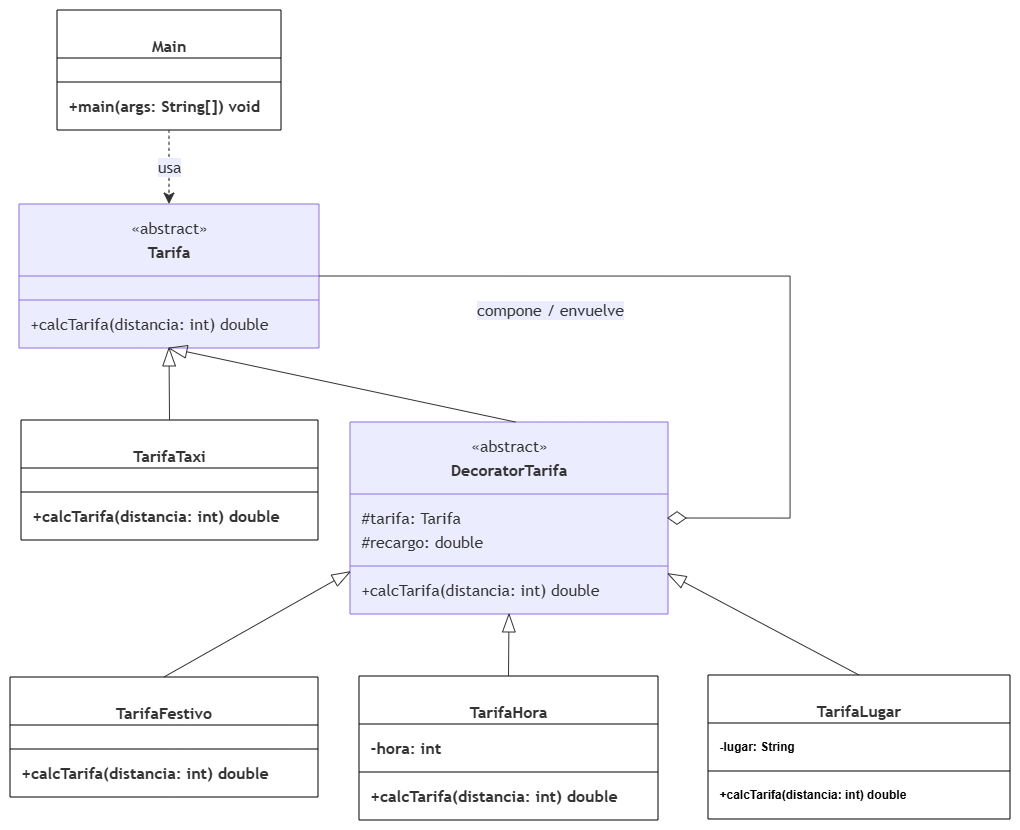

The diagram above was exported from draw.io. Its source (the exported page's mxGraphModel, read from the mxfile embedded in the PNG):
<mxGraphModel dx="1373" dy="923" grid="1" gridSize="10" guides="1" tooltips="1" connect="1" arrows="1" fold="1" page="1" pageScale="1" pageWidth="850" pageHeight="1100" math="0" shadow="0">
  <root>
    <mxCell id="0" />
    <mxCell id="1" parent="0" />
    <UserObject label="" mermaidData="{&#10;  &quot;data&quot;: &quot;classDiagram\n    class Main {\n        +main(args: String[]) void\n    }\n\n    class Tarifa {\n        &lt;&lt;abstract&gt;&gt;\n        +calcTarifa(distancia: int) double\n    }\n    \n    class TarifaTaxi {\n        +calcTarifa(distancia: int) double\n    }\n    \n    class DecoratorTarifa {\n        &lt;&lt;abstract&gt;&gt;\n        #tarifa: Tarifa\n        #recargo: double\n        +calcTarifa(distancia: int) double\n    }\n    \n    class TarifaFestivo {\n        +calcTarifa(distancia: int) double\n    }\n    \n    class TarifaHora {\n        -hora: int\n        +calcTarifa(distancia: int) double\n    }\n    \n    class TarifaLugar {\n        -lugar: String\n        +calcTarifa(distancia: int) double\n    }\n\n    %% Relación del Cliente / Main\n    Main ..&gt; Tarifa : usa\n\n    %% Jerarquía de Herencia y Composición\n    Tarifa &lt;|-- TarifaTaxi\n    Tarifa &lt;|-- DecoratorTarifa\n    \n    DecoratorTarifa o-- Tarifa : compone / envuelve\n    \n    DecoratorTarifa &lt;|-- TarifaFestivo\n    DecoratorTarifa &lt;|-- TarifaHora\n    DecoratorTarifa &lt;|-- TarifaLugar&quot;,&#10;  &quot;config&quot;: null&#10;}" id="dndm30_9_kyhCTq47hjr-33">
      <mxCell connectable="0" parent="1" style="group;transparentBounds=1;editIcon=1;lockedGroup=0;groupPadding=10;" vertex="1">
        <mxGeometry height="246" width="1020" as="geometry" />
      </mxCell>
    </UserObject>
    <UserObject label="&lt;b&gt;Main&lt;/b&gt;" mermaidId="n:Main" mermaidBaseStyle="swimlane;html=1;fontStyle=1;fontSize=16;align=center;verticalAlign=middle;horizontal=1;childLayout=stackLayout;startSize=48;horizontalStack=0;resizeParent=1;resizeParentMax=0;resizeLast=0;collapsible=0;marginTop=12;marginBottom=12;stackSpacing=0;swimlaneFillColor=light-dark(#ECECFF,#1f2020);whiteSpace=wrap;fillColor=light-dark(#ECECFF,#1f2020);strokeColor=light-dark(#9370DB,#cccccc);fontColor=light-dark(#333333,#cccccc);fontFamily=Trebuchet MS,Verdana,Arial,sans-serif;" mermaidBaseValue="&lt;b&gt;Main&lt;/b&gt;" id="dndm30_9_kyhCTq47hjr-34">
      <mxCell parent="dndm30_9_kyhCTq47hjr-33" style="swimlane;html=1;fontStyle=1;fontSize=16;align=center;verticalAlign=middle;horizontal=1;childLayout=stackLayout;startSize=48;horizontalStack=0;resizeParent=1;resizeParentMax=0;resizeLast=0;collapsible=0;marginTop=12;marginBottom=12;stackSpacing=0;whiteSpace=wrap;fillColor=default;strokeColor=default;fontColor=light-dark(#333333,#cccccc);fontFamily=Trebuchet MS,Verdana,Arial,sans-serif;spacingTop=24;" vertex="1">
        <mxGeometry height="120" width="224" x="257" y="30" as="geometry" />
      </mxCell>
    </UserObject>
    <mxCell id="dndm30_9_kyhCTq47hjr-35" parent="dndm30_9_kyhCTq47hjr-34" style="line;fillColor=default;rotatable=0;points=[];strokeColor=default;align=center;verticalAlign=middle;spacingTop=24;fontFamily=Trebuchet MS,Verdana,Arial,sans-serif;fontSize=16;fontColor=light-dark(#333333,#cccccc);fontStyle=1;horizontal=1;strokeWidth=1;" vertex="1">
      <mxGeometry height="24" width="224" y="60" as="geometry" />
    </mxCell>
    <mxCell id="dndm30_9_kyhCTq47hjr-36" parent="dndm30_9_kyhCTq47hjr-34" style="text;fontSize=16;strokeColor=none;fillColor=none;align=left;verticalAlign=middle;spacingLeft=10;spacingRight=12;spacingBottom=2;overflow=hidden;rotatable=0;points=[[0,0.5],[1,0.5]];portConstraint=eastwest;fontFamily=Trebuchet MS,Verdana,Arial,sans-serif;fontColor=light-dark(#333333,#cccccc);fontStyle=1;horizontal=1;" value="+main(args: String[]) void" vertex="1">
      <mxGeometry height="24" width="224" y="84" as="geometry" />
    </mxCell>
    <UserObject label="&lt;b&gt;Tarifa&lt;/b&gt;" mermaidId="n:Tarifa" mermaidBaseStyle="swimlane;html=1;fontStyle=1;fontSize=16;align=center;verticalAlign=middle;horizontal=1;childLayout=stackLayout;startSize=72;horizontalStack=0;resizeParent=1;resizeParentMax=0;resizeLast=0;collapsible=0;marginTop=12;marginBottom=12;stackSpacing=0;swimlaneFillColor=light-dark(#ECECFF,#1f2020);whiteSpace=wrap;spacingTop=24;fillColor=light-dark(#ECECFF,#1f2020);strokeColor=light-dark(#9370DB,#cccccc);fontColor=light-dark(#333333,#cccccc);fontFamily=Trebuchet MS,Verdana,Arial,sans-serif;" mermaidBaseValue="&lt;b&gt;Tarifa&lt;/b&gt;" id="dndm30_9_kyhCTq47hjr-37">
      <mxCell parent="dndm30_9_kyhCTq47hjr-33" style="swimlane;html=1;fontStyle=1;fontSize=16;align=center;verticalAlign=middle;horizontal=1;childLayout=stackLayout;startSize=72;horizontalStack=0;resizeParent=1;resizeParentMax=0;resizeLast=0;collapsible=0;marginTop=12;marginBottom=12;stackSpacing=0;swimlaneFillColor=light-dark(#ECECFF,#1f2020);whiteSpace=wrap;spacingTop=24;fillColor=light-dark(#ECECFF,#1f2020);strokeColor=light-dark(#9370DB,#cccccc);fontColor=light-dark(#333333,#cccccc);fontFamily=Trebuchet MS,Verdana,Arial,sans-serif;" vertex="1">
        <mxGeometry height="144" width="300" x="219" y="224" as="geometry" />
      </mxCell>
    </UserObject>
    <mxCell id="dndm30_9_kyhCTq47hjr-38" parent="dndm30_9_kyhCTq47hjr-37" style="text;html=1;strokeColor=none;fillColor=none;align=center;verticalAlign=middle;fontSize=16;movable=0;resizable=0;rotatable=0;points=[];fontFamily=Trebuchet MS,Verdana,Arial,sans-serif;fontColor=light-dark(#333333,#cccccc);" value="«abstract»" vertex="1">
      <mxGeometry height="24" width="300" y="12" as="geometry" />
    </mxCell>
    <mxCell id="dndm30_9_kyhCTq47hjr-39" parent="dndm30_9_kyhCTq47hjr-37" style="line;strokeWidth=1;fillColor=none;spacingLeft=3;spacingRight=3;rotatable=0;points=[];strokeColor=inherit;" vertex="1">
      <mxGeometry height="24" width="300" y="84" as="geometry" />
    </mxCell>
    <mxCell id="dndm30_9_kyhCTq47hjr-40" parent="dndm30_9_kyhCTq47hjr-37" style="text;fontSize=16;strokeColor=none;fillColor=none;align=left;verticalAlign=middle;spacingLeft=10;spacingRight=12;spacingBottom=2;overflow=hidden;rotatable=0;points=[[0,0.5],[1,0.5]];portConstraint=eastwest;fontFamily=Trebuchet MS,Verdana,Arial,sans-serif;fontColor=light-dark(#333333,#cccccc);" value="+calcTarifa(distancia: int) double" vertex="1">
      <mxGeometry height="24" width="300" y="108" as="geometry" />
    </mxCell>
    <UserObject label="&lt;b&gt;TarifaTaxi&lt;/b&gt;" mermaidId="n:TarifaTaxi" mermaidBaseStyle="swimlane;html=1;fontStyle=1;fontSize=16;align=center;verticalAlign=middle;horizontal=1;childLayout=stackLayout;startSize=48;horizontalStack=0;resizeParent=1;resizeParentMax=0;resizeLast=0;collapsible=0;marginTop=12;marginBottom=12;stackSpacing=0;swimlaneFillColor=light-dark(#ECECFF,#1f2020);whiteSpace=wrap;fillColor=light-dark(#ECECFF,#1f2020);strokeColor=light-dark(#9370DB,#cccccc);fontColor=light-dark(#333333,#cccccc);fontFamily=Trebuchet MS,Verdana,Arial,sans-serif;" mermaidBaseValue="&lt;b&gt;TarifaTaxi&lt;/b&gt;" id="dndm30_9_kyhCTq47hjr-41">
      <mxCell parent="dndm30_9_kyhCTq47hjr-33" style="swimlane;html=1;fontStyle=1;fontSize=16;align=center;verticalAlign=middle;horizontal=1;childLayout=stackLayout;startSize=48;horizontalStack=0;resizeParent=1;resizeParentMax=0;resizeLast=0;collapsible=0;marginTop=12;marginBottom=12;stackSpacing=0;whiteSpace=wrap;fillColor=default;strokeColor=default;fontColor=light-dark(#333333,#cccccc);fontFamily=Trebuchet MS,Verdana,Arial,sans-serif;spacingTop=24;" vertex="1">
        <mxGeometry height="120" width="297" x="221" y="440" as="geometry" />
      </mxCell>
    </UserObject>
    <mxCell id="dndm30_9_kyhCTq47hjr-42" parent="dndm30_9_kyhCTq47hjr-41" style="line;fillColor=default;rotatable=0;points=[];strokeColor=default;align=center;verticalAlign=middle;spacingTop=24;fontFamily=Trebuchet MS,Verdana,Arial,sans-serif;fontSize=16;fontColor=light-dark(#333333,#cccccc);fontStyle=1;horizontal=1;strokeWidth=1;" vertex="1">
      <mxGeometry height="24" width="297" y="60" as="geometry" />
    </mxCell>
    <mxCell id="dndm30_9_kyhCTq47hjr-43" parent="dndm30_9_kyhCTq47hjr-41" style="text;fontSize=16;strokeColor=none;fillColor=none;align=left;verticalAlign=middle;spacingLeft=10;spacingRight=12;spacingBottom=2;overflow=hidden;rotatable=0;points=[[0,0.5],[1,0.5]];portConstraint=eastwest;fontFamily=Trebuchet MS,Verdana,Arial,sans-serif;fontColor=light-dark(#333333,#cccccc);fontStyle=1;horizontal=1;" value="+calcTarifa(distancia: int) double" vertex="1">
      <mxGeometry height="24" width="297" y="84" as="geometry" />
    </mxCell>
    <UserObject label="&lt;b&gt;DecoratorTarifa&lt;/b&gt;" mermaidId="n:DecoratorTarifa" mermaidBaseStyle="swimlane;html=1;fontStyle=1;fontSize=16;align=center;verticalAlign=middle;horizontal=1;childLayout=stackLayout;startSize=72;horizontalStack=0;resizeParent=1;resizeParentMax=0;resizeLast=0;collapsible=0;marginTop=12;marginBottom=12;stackSpacing=0;swimlaneFillColor=light-dark(#ECECFF,#1f2020);whiteSpace=wrap;spacingTop=24;fillColor=light-dark(#ECECFF,#1f2020);strokeColor=light-dark(#9370DB,#cccccc);fontColor=light-dark(#333333,#cccccc);fontFamily=Trebuchet MS,Verdana,Arial,sans-serif;" mermaidBaseValue="&lt;b&gt;DecoratorTarifa&lt;/b&gt;" id="dndm30_9_kyhCTq47hjr-44">
      <mxCell parent="dndm30_9_kyhCTq47hjr-33" style="swimlane;html=1;fontStyle=1;fontSize=16;align=center;verticalAlign=middle;horizontal=1;childLayout=stackLayout;startSize=72;horizontalStack=0;resizeParent=1;resizeParentMax=0;resizeLast=0;collapsible=0;marginTop=12;marginBottom=12;stackSpacing=0;swimlaneFillColor=light-dark(#ECECFF,#1f2020);whiteSpace=wrap;spacingTop=24;fillColor=light-dark(#ECECFF,#1f2020);strokeColor=light-dark(#9370DB,#cccccc);fontColor=light-dark(#333333,#cccccc);fontFamily=Trebuchet MS,Verdana,Arial,sans-serif;" vertex="1">
        <mxGeometry height="192" width="318" x="550" y="442" as="geometry" />
      </mxCell>
    </UserObject>
    <mxCell id="dndm30_9_kyhCTq47hjr-45" parent="dndm30_9_kyhCTq47hjr-44" style="text;html=1;strokeColor=none;fillColor=none;align=center;verticalAlign=middle;fontSize=16;movable=0;resizable=0;rotatable=0;points=[];fontFamily=Trebuchet MS,Verdana,Arial,sans-serif;fontColor=light-dark(#333333,#cccccc);" value="«abstract»" vertex="1">
      <mxGeometry height="24" width="318" y="12" as="geometry" />
    </mxCell>
    <mxCell id="dndm30_9_kyhCTq47hjr-46" parent="dndm30_9_kyhCTq47hjr-44" style="text;fontSize=16;strokeColor=none;fillColor=none;align=left;verticalAlign=middle;spacingLeft=10;spacingRight=12;spacingBottom=2;overflow=hidden;rotatable=0;points=[[0,0.5],[1,0.5]];portConstraint=eastwest;fontFamily=Trebuchet MS,Verdana,Arial,sans-serif;fontColor=light-dark(#333333,#cccccc);" value="#tarifa: Tarifa" vertex="1">
      <mxGeometry height="24" width="318" y="84" as="geometry" />
    </mxCell>
    <mxCell id="dndm30_9_kyhCTq47hjr-47" parent="dndm30_9_kyhCTq47hjr-44" style="text;fontSize=16;strokeColor=none;fillColor=none;align=left;verticalAlign=middle;spacingLeft=10;spacingRight=12;spacingBottom=2;overflow=hidden;rotatable=0;points=[[0,0.5],[1,0.5]];portConstraint=eastwest;fontFamily=Trebuchet MS,Verdana,Arial,sans-serif;fontColor=light-dark(#333333,#cccccc);" value="#recargo: double" vertex="1">
      <mxGeometry height="24" width="318" y="108" as="geometry" />
    </mxCell>
    <mxCell id="dndm30_9_kyhCTq47hjr-48" parent="dndm30_9_kyhCTq47hjr-44" style="line;strokeWidth=1;fillColor=none;spacingLeft=3;spacingRight=3;rotatable=0;points=[];strokeColor=inherit;" vertex="1">
      <mxGeometry height="24" width="318" y="132" as="geometry" />
    </mxCell>
    <mxCell id="dndm30_9_kyhCTq47hjr-49" parent="dndm30_9_kyhCTq47hjr-44" style="text;fontSize=16;strokeColor=none;fillColor=none;align=left;verticalAlign=middle;spacingLeft=10;spacingRight=12;spacingBottom=2;overflow=hidden;rotatable=0;points=[[0,0.5],[1,0.5]];portConstraint=eastwest;fontFamily=Trebuchet MS,Verdana,Arial,sans-serif;fontColor=light-dark(#333333,#cccccc);" value="+calcTarifa(distancia: int) double" vertex="1">
      <mxGeometry height="24" width="318" y="156" as="geometry" />
    </mxCell>
    <UserObject label="&lt;b&gt;TarifaFestivo&lt;/b&gt;" mermaidId="n:TarifaFestivo" mermaidBaseStyle="swimlane;html=1;fontStyle=1;fontSize=16;align=center;verticalAlign=middle;horizontal=1;childLayout=stackLayout;startSize=48;horizontalStack=0;resizeParent=1;resizeParentMax=0;resizeLast=0;collapsible=0;marginTop=12;marginBottom=12;stackSpacing=0;swimlaneFillColor=light-dark(#ECECFF,#1f2020);whiteSpace=wrap;fillColor=light-dark(#ECECFF,#1f2020);strokeColor=light-dark(#9370DB,#cccccc);fontColor=light-dark(#333333,#cccccc);fontFamily=Trebuchet MS,Verdana,Arial,sans-serif;" mermaidBaseValue="&lt;b&gt;TarifaFestivo&lt;/b&gt;" id="dndm30_9_kyhCTq47hjr-50">
      <mxCell parent="dndm30_9_kyhCTq47hjr-33" style="swimlane;html=1;fontStyle=1;fontSize=16;align=center;verticalAlign=middle;horizontal=1;childLayout=stackLayout;startSize=48;horizontalStack=0;resizeParent=1;resizeParentMax=0;resizeLast=0;collapsible=0;marginTop=12;marginBottom=12;stackSpacing=0;whiteSpace=wrap;fillColor=default;strokeColor=default;fontColor=light-dark(#333333,#cccccc);fontFamily=Trebuchet MS,Verdana,Arial,sans-serif;spacingTop=24;" vertex="1">
        <mxGeometry height="120" width="308" x="210" y="697" as="geometry" />
      </mxCell>
    </UserObject>
    <mxCell id="dndm30_9_kyhCTq47hjr-51" parent="dndm30_9_kyhCTq47hjr-50" style="line;fillColor=default;rotatable=0;points=[];strokeColor=default;align=center;verticalAlign=middle;fontFamily=Trebuchet MS,Verdana,Arial,sans-serif;fontSize=16;fontColor=light-dark(#333333,#cccccc);fontStyle=1;horizontal=1;spacingTop=24;strokeWidth=1;" vertex="1">
      <mxGeometry height="24" width="308" y="60" as="geometry" />
    </mxCell>
    <mxCell id="dndm30_9_kyhCTq47hjr-52" parent="dndm30_9_kyhCTq47hjr-50" style="text;fontSize=16;strokeColor=none;fillColor=none;align=left;verticalAlign=middle;spacingLeft=10;spacingRight=12;spacingBottom=2;overflow=hidden;rotatable=0;points=[[0,0.5],[1,0.5]];portConstraint=eastwest;fontFamily=Trebuchet MS,Verdana,Arial,sans-serif;fontColor=light-dark(#333333,#cccccc);fontStyle=1;horizontal=1;" value="+calcTarifa(distancia: int) double" vertex="1">
      <mxGeometry height="24" width="308" y="84" as="geometry" />
    </mxCell>
    <UserObject label="&lt;b&gt;TarifaHora&lt;/b&gt;" mermaidId="n:TarifaHora" mermaidBaseStyle="swimlane;html=1;fontStyle=1;fontSize=16;align=center;verticalAlign=middle;horizontal=1;childLayout=stackLayout;startSize=48;horizontalStack=0;resizeParent=1;resizeParentMax=0;resizeLast=0;collapsible=0;marginTop=12;marginBottom=12;stackSpacing=0;swimlaneFillColor=light-dark(#ECECFF,#1f2020);whiteSpace=wrap;fillColor=light-dark(#ECECFF,#1f2020);strokeColor=light-dark(#9370DB,#cccccc);fontColor=light-dark(#333333,#cccccc);fontFamily=Trebuchet MS,Verdana,Arial,sans-serif;" mermaidBaseValue="&lt;b&gt;TarifaHora&lt;/b&gt;" id="dndm30_9_kyhCTq47hjr-53">
      <mxCell parent="dndm30_9_kyhCTq47hjr-33" style="swimlane;html=1;fontStyle=1;fontSize=16;align=center;verticalAlign=middle;horizontal=1;childLayout=stackLayout;startSize=48;horizontalStack=0;resizeParent=1;resizeParentMax=0;resizeLast=0;collapsible=0;marginTop=12;marginBottom=12;stackSpacing=0;whiteSpace=wrap;fillColor=default;strokeColor=default;fontColor=light-dark(#333333,#cccccc);fontFamily=Trebuchet MS,Verdana,Arial,sans-serif;spacingTop=24;" vertex="1">
        <mxGeometry height="144" width="299" x="559" y="696" as="geometry" />
      </mxCell>
    </UserObject>
    <mxCell id="dndm30_9_kyhCTq47hjr-54" parent="dndm30_9_kyhCTq47hjr-53" style="text;fontSize=16;strokeColor=none;fillColor=none;align=left;verticalAlign=middle;spacingLeft=10;spacingRight=12;spacingBottom=2;overflow=hidden;rotatable=0;points=[[0,0.5],[1,0.5]];portConstraint=eastwest;fontFamily=Trebuchet MS,Verdana,Arial,sans-serif;fontColor=light-dark(#333333,#cccccc);fontStyle=1;horizontal=1;" value="-hora: int" vertex="1">
      <mxGeometry height="24" width="299" y="60" as="geometry" />
    </mxCell>
    <mxCell id="dndm30_9_kyhCTq47hjr-55" parent="dndm30_9_kyhCTq47hjr-53" style="line;fillColor=default;rotatable=0;points=[];strokeColor=default;align=center;verticalAlign=middle;fontFamily=Trebuchet MS,Verdana,Arial,sans-serif;fontSize=16;fontColor=light-dark(#333333,#cccccc);fontStyle=1;horizontal=1;spacingTop=24;strokeWidth=1;" vertex="1">
      <mxGeometry height="24" width="299" y="84" as="geometry" />
    </mxCell>
    <mxCell id="dndm30_9_kyhCTq47hjr-56" parent="dndm30_9_kyhCTq47hjr-53" style="text;fontSize=16;strokeColor=none;fillColor=none;align=left;verticalAlign=middle;spacingLeft=10;spacingRight=12;spacingBottom=2;overflow=hidden;rotatable=0;points=[[0,0.5],[1,0.5]];portConstraint=eastwest;fontFamily=Trebuchet MS,Verdana,Arial,sans-serif;fontColor=light-dark(#333333,#cccccc);fontStyle=1;horizontal=1;" value="+calcTarifa(distancia: int) double" vertex="1">
      <mxGeometry height="24" width="299" y="108" as="geometry" />
    </mxCell>
    <UserObject label="&lt;b&gt;TarifaLugar&lt;/b&gt;" mermaidId="n:TarifaLugar" mermaidBaseStyle="swimlane;html=1;fontStyle=1;fontSize=16;align=center;verticalAlign=middle;horizontal=1;childLayout=stackLayout;startSize=48;horizontalStack=0;resizeParent=1;resizeParentMax=0;resizeLast=0;collapsible=0;marginTop=12;marginBottom=12;stackSpacing=0;swimlaneFillColor=light-dark(#ECECFF,#1f2020);whiteSpace=wrap;fillColor=light-dark(#ECECFF,#1f2020);strokeColor=light-dark(#9370DB,#cccccc);fontColor=light-dark(#333333,#cccccc);fontFamily=Trebuchet MS,Verdana,Arial,sans-serif;" mermaidBaseValue="&lt;b&gt;TarifaLugar&lt;/b&gt;" id="dndm30_9_kyhCTq47hjr-57">
      <mxCell parent="dndm30_9_kyhCTq47hjr-33" style="swimlane;html=1;fontStyle=1;fontSize=16;align=center;verticalAlign=middle;horizontal=1;childLayout=stackLayout;startSize=48;horizontalStack=0;resizeParent=1;resizeParentMax=0;resizeLast=0;collapsible=0;marginTop=12;marginBottom=12;stackSpacing=0;whiteSpace=wrap;fillColor=default;strokeColor=default;fontColor=light-dark(#333333,#cccccc);fontFamily=Trebuchet MS,Verdana,Arial,sans-serif;spacingTop=24;" vertex="1">
        <mxGeometry height="144" width="302" x="908" y="695" as="geometry" />
      </mxCell>
    </UserObject>
    <mxCell id="dndm30_9_kyhCTq47hjr-58" parent="dndm30_9_kyhCTq47hjr-57" style="text;fontSize=12;strokeColor=none;fillColor=none;align=left;verticalAlign=middle;spacingLeft=10;spacingRight=12;spacingBottom=2;overflow=hidden;rotatable=0;points=[[0,0.5],[1,0.5]];portConstraint=eastwest;fontFamily=Helvetica;fontColor=default;fontStyle=1;horizontal=1;" value="-lugar: String" vertex="1">
      <mxGeometry height="24" width="302" y="60" as="geometry" />
    </mxCell>
    <mxCell id="dndm30_9_kyhCTq47hjr-59" parent="dndm30_9_kyhCTq47hjr-57" style="line;fillColor=default;rotatable=0;points=[];strokeColor=default;align=center;verticalAlign=top;fontFamily=Helvetica;fontSize=12;fontColor=default;fontStyle=1;horizontal=1;strokeWidth=1;" vertex="1">
      <mxGeometry height="24" width="302" y="84" as="geometry" />
    </mxCell>
    <mxCell id="dndm30_9_kyhCTq47hjr-60" parent="dndm30_9_kyhCTq47hjr-57" style="text;fontSize=12;strokeColor=none;fillColor=none;align=left;verticalAlign=middle;spacingLeft=10;spacingRight=12;spacingBottom=2;overflow=hidden;rotatable=0;points=[[0,0.5],[1,0.5]];portConstraint=eastwest;fontFamily=Helvetica;fontColor=default;fontStyle=1;horizontal=1;" value="+calcTarifa(distancia: int) double" vertex="1">
      <mxGeometry height="24" width="302" y="108" as="geometry" />
    </mxCell>
    <UserObject label="usa" mermaidId="e:Main-&gt;Tarifa#0" mermaidBaseStyle="curved=1;dashed=1;startArrow=none;endArrow=classic;endSize=9;strokeColor=light-dark(#333333,#cccccc);html=1;fontSize=16;labelBackgroundColor=light-dark(#ECECFF,#1f2020);fontFamily=Trebuchet MS,Verdana,Arial,sans-serif;fontColor=light-dark(#333333,#cccccc);exitX=0.5;exitY=1;entryX=0.5;entryY=0;" mermaidBaseValue="usa" id="dndm30_9_kyhCTq47hjr-61">
      <mxCell edge="1" parent="dndm30_9_kyhCTq47hjr-33" source="dndm30_9_kyhCTq47hjr-34" style="curved=1;dashed=1;startArrow=none;endArrow=classic;endSize=9;strokeColor=light-dark(#333333,#cccccc);html=1;fontSize=16;labelBackgroundColor=light-dark(#ECECFF,#1f2020);fontFamily=Trebuchet MS,Verdana,Arial,sans-serif;fontColor=light-dark(#333333,#cccccc);exitX=0.5;exitY=1;entryX=0.5;entryY=0;fixDash=1;rounded=0;" target="dndm30_9_kyhCTq47hjr-37">
        <mxGeometry relative="1" as="geometry">
          <Array as="points" />
        </mxGeometry>
      </mxCell>
    </UserObject>
    <UserObject label="" mermaidId="e:Tarifa-&gt;TarifaTaxi#0" mermaidBaseStyle="curved=1;startArrow=mermaidExtension;startSize=17;startFill=0;endArrow=none;strokeColor=light-dark(#333333,#cccccc);exitX=0.08;exitY=1;entryX=0.5;entryY=0;" mermaidBaseValue="" id="dndm30_9_kyhCTq47hjr-62">
      <mxCell edge="1" parent="dndm30_9_kyhCTq47hjr-33" source="dndm30_9_kyhCTq47hjr-37" style="startArrow=mermaidExtension;startSize=17;startFill=0;endArrow=none;strokeColor=light-dark(#333333,#cccccc);exitX=0.5;exitY=1;entryX=0.5;entryY=0;rounded=0;exitDx=0;exitDy=0;" target="dndm30_9_kyhCTq47hjr-41">
        <mxGeometry relative="1" as="geometry" />
      </mxCell>
    </UserObject>
    <UserObject label="" mermaidId="e:Tarifa-&gt;DecoratorTarifa#0" mermaidBaseStyle="curved=1;startArrow=mermaidExtension;startSize=17;startFill=0;endArrow=none;strokeColor=light-dark(#333333,#cccccc);exitX=0.52;exitY=1;entryX=0.5188679245283019;entryY=0;curved=1;exitX=0.52;exitY=1;entryX=0.52;entryY=0;" mermaidBaseValue="" id="dndm30_9_kyhCTq47hjr-63">
      <mxCell edge="1" parent="dndm30_9_kyhCTq47hjr-33" source="dndm30_9_kyhCTq47hjr-37" style="startArrow=mermaidExtension;startSize=17;startFill=0;endArrow=none;strokeColor=light-dark(#333333,#cccccc);exitX=0.5;exitY=1;entryX=0.52;entryY=0;rounded=0;exitDx=0;exitDy=0;" target="dndm30_9_kyhCTq47hjr-44">
        <mxGeometry relative="1" as="geometry">
          <mxPoint as="offset" />
        </mxGeometry>
      </mxCell>
    </UserObject>
    <UserObject label="compone / envuelve" mermaidId="e:DecoratorTarifa-&gt;Tarifa#0" mermaidBaseStyle="curved=1;startArrow=mermaidDiamond;startSize=17;startFill=0;endArrow=none;strokeColor=light-dark(#333333,#cccccc);html=1;fontSize=16;labelBackgroundColor=light-dark(#ECECFF,#1f2020);fontFamily=Trebuchet MS,Verdana,Arial,sans-serif;fontColor=light-dark(#333333,#cccccc);exitX=0.4591194968553459;exitY=0;entryX=0.45666666666666667;entryY=1;curved=1;exitX=0.46;exitY=0;entryX=0.46;entryY=1;" mermaidBaseValue="compone / envuelve" id="dndm30_9_kyhCTq47hjr-64">
      <mxCell edge="1" parent="dndm30_9_kyhCTq47hjr-33" source="dndm30_9_kyhCTq47hjr-46" style="startArrow=mermaidDiamond;startSize=17;startFill=0;endArrow=none;strokeColor=light-dark(#333333,#cccccc);html=1;fontSize=16;labelBackgroundColor=light-dark(#ECECFF,#1f2020);fontFamily=Trebuchet MS,Verdana,Arial,sans-serif;fontColor=light-dark(#333333,#cccccc);exitX=1;exitY=0.5;entryX=1;entryY=0.5;rounded=0;entryDx=0;entryDy=0;exitDx=0;exitDy=0;edgeStyle=orthogonalEdgeStyle;" target="dndm30_9_kyhCTq47hjr-37">
        <mxGeometry relative="1" x="0.4468" y="34" as="geometry">
          <mxPoint as="offset" />
          <Array as="points">
            <mxPoint x="990.07" y="538.07" />
            <mxPoint x="990.07" y="296.07" />
          </Array>
        </mxGeometry>
      </mxCell>
    </UserObject>
    <UserObject label="" mermaidId="e:DecoratorTarifa-&gt;TarifaFestivo#0" mermaidBaseStyle="curved=1;startArrow=mermaidExtension;startSize=17;startFill=0;endArrow=none;strokeColor=light-dark(#333333,#cccccc);exitX=0;exitY=0.78;entryX=0.5;entryY=0;" mermaidBaseValue="" id="dndm30_9_kyhCTq47hjr-65">
      <mxCell edge="1" parent="dndm30_9_kyhCTq47hjr-33" source="dndm30_9_kyhCTq47hjr-44" style="startArrow=mermaidExtension;startSize=17;startFill=0;endArrow=none;strokeColor=light-dark(#333333,#cccccc);exitX=0;exitY=0.78;entryX=0.5;entryY=0;rounded=0;" target="dndm30_9_kyhCTq47hjr-50">
        <mxGeometry relative="1" as="geometry" />
      </mxCell>
    </UserObject>
    <UserObject label="" mermaidId="e:DecoratorTarifa-&gt;TarifaHora#0" mermaidBaseStyle="curved=1;startArrow=mermaidExtension;startSize=17;startFill=0;endArrow=none;strokeColor=light-dark(#333333,#cccccc);exitX=0.5;exitY=1;entryX=0.5;entryY=0;" mermaidBaseValue="" id="dndm30_9_kyhCTq47hjr-66">
      <mxCell edge="1" parent="dndm30_9_kyhCTq47hjr-33" source="dndm30_9_kyhCTq47hjr-44" style="startArrow=mermaidExtension;startSize=17;startFill=0;endArrow=none;strokeColor=light-dark(#333333,#cccccc);exitX=0.5;exitY=1;entryX=0.5;entryY=0;rounded=0;" target="dndm30_9_kyhCTq47hjr-53">
        <mxGeometry relative="1" as="geometry" />
      </mxCell>
    </UserObject>
    <UserObject label="" mermaidId="e:DecoratorTarifa-&gt;TarifaLugar#0" mermaidBaseStyle="curved=1;startArrow=mermaidExtension;startSize=17;startFill=0;endArrow=none;strokeColor=light-dark(#333333,#cccccc);exitX=1;exitY=0.79;entryX=0.5;entryY=0;" mermaidBaseValue="" id="dndm30_9_kyhCTq47hjr-67">
      <mxCell edge="1" parent="dndm30_9_kyhCTq47hjr-33" source="dndm30_9_kyhCTq47hjr-44" style="startArrow=mermaidExtension;startSize=17;startFill=0;endArrow=none;strokeColor=light-dark(#333333,#cccccc);exitX=1;exitY=0.79;entryX=0.5;entryY=0;rounded=0;" target="dndm30_9_kyhCTq47hjr-57">
        <mxGeometry relative="1" as="geometry" />
      </mxCell>
    </UserObject>
  </root>
</mxGraphModel>